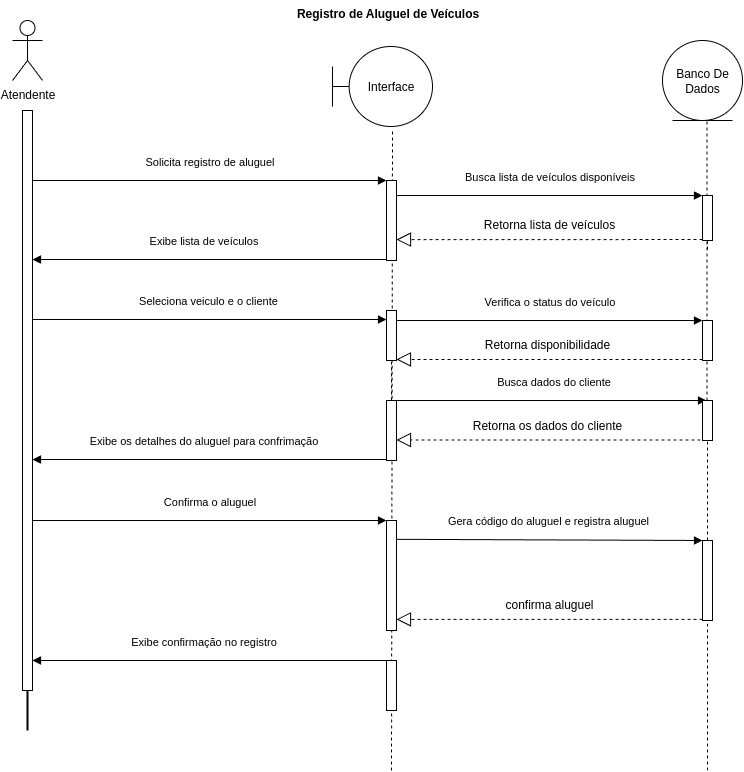

The diagram above was exported from draw.io. Its source (the exported page's mxGraphModel, read from the mxfile embedded in the PNG):
<mxGraphModel dx="4970" dy="2367" grid="1" gridSize="10" guides="1" tooltips="1" connect="1" arrows="1" fold="1" page="1" pageScale="1" pageWidth="827" pageHeight="1169" math="0" shadow="0">
  <root>
    <mxCell id="0" />
    <mxCell id="1" parent="0" />
    <mxCell id="2" value="" style="line;strokeWidth=2;direction=south;html=1;" vertex="1" parent="1">
      <mxGeometry x="1200" y="780" width="10" height="620" as="geometry" />
    </mxCell>
    <mxCell id="3" value="" style="html=1;points=[[0,0,0,0,5],[0,1,0,0,-5],[1,0,0,0,5],[1,1,0,0,-5]];perimeter=orthogonalPerimeter;outlineConnect=0;targetShapes=umlLifeline;portConstraint=eastwest;newEdgeStyle={&quot;curved&quot;:0,&quot;rounded&quot;:0};" vertex="1" parent="1">
      <mxGeometry x="1200" y="780" width="10" height="580" as="geometry" />
    </mxCell>
    <mxCell id="4" value="" style="endArrow=none;dashed=1;html=1;rounded=0;" edge="1" parent="1">
      <mxGeometry width="50" height="50" relative="1" as="geometry">
        <mxPoint x="1569" y="1440" as="sourcePoint" />
        <mxPoint x="1570" y="800" as="targetPoint" />
      </mxGeometry>
    </mxCell>
    <mxCell id="5" value="Registro de Aluguel de Veículos" style="text;align=center;fontStyle=1;verticalAlign=middle;spacingLeft=3;spacingRight=3;strokeColor=none;rotatable=0;points=[[0,0.5],[1,0.5]];portConstraint=eastwest;html=1;" vertex="1" parent="1">
      <mxGeometry x="1422.5" y="670" width="285" height="26" as="geometry" />
    </mxCell>
    <mxCell id="6" value="Solicita registro de aluguel" style="html=1;verticalAlign=bottom;endArrow=block;curved=0;rounded=0;entryX=0;entryY=0;entryDx=0;entryDy=5;entryPerimeter=0;" edge="1" parent="1">
      <mxGeometry y="10" width="80" relative="1" as="geometry">
        <mxPoint x="1210" y="850" as="sourcePoint" />
        <mxPoint x="1564" y="850" as="targetPoint" />
        <mxPoint as="offset" />
      </mxGeometry>
    </mxCell>
    <mxCell id="7" value="" style="endArrow=none;dashed=1;html=1;rounded=0;" edge="1" source="24" parent="1">
      <mxGeometry width="50" height="50" relative="1" as="geometry">
        <mxPoint x="1885" y="1250" as="sourcePoint" />
        <mxPoint x="1884.5" y="780" as="targetPoint" />
      </mxGeometry>
    </mxCell>
    <mxCell id="8" value="" style="endArrow=none;dashed=1;html=1;rounded=0;" edge="1" parent="1">
      <mxGeometry width="50" height="50" relative="1" as="geometry">
        <mxPoint x="1885" y="910" as="sourcePoint" />
        <mxPoint x="1885" y="920" as="targetPoint" />
      </mxGeometry>
    </mxCell>
    <mxCell id="9" value="" style="html=1;points=[[0,0,0,0,5],[0,1,0,0,-5],[1,0,0,0,5],[1,1,0,0,-5]];perimeter=orthogonalPerimeter;outlineConnect=0;targetShapes=umlLifeline;portConstraint=eastwest;newEdgeStyle={&quot;curved&quot;:0,&quot;rounded&quot;:0};" vertex="1" parent="1">
      <mxGeometry x="1564" y="850" width="10" height="80" as="geometry" />
    </mxCell>
    <mxCell id="10" value="Exibe os detalhes do aluguel para confrimação" style="html=1;verticalAlign=bottom;endArrow=block;curved=0;rounded=0;" edge="1" parent="1">
      <mxGeometry x="0.0435" y="-10" width="80" relative="1" as="geometry">
        <mxPoint x="1564" y="1129.05" as="sourcePoint" />
        <mxPoint x="1210" y="1129.05" as="targetPoint" />
        <mxPoint as="offset" />
        <Array as="points">
          <mxPoint x="1370" y="1129.05" />
        </Array>
      </mxGeometry>
    </mxCell>
    <mxCell id="11" value="Exibe confirmação no registro" style="html=1;verticalAlign=bottom;endArrow=block;curved=0;rounded=0;" edge="1" parent="1">
      <mxGeometry x="0.0435" y="-10" width="80" relative="1" as="geometry">
        <mxPoint x="1564" y="1330" as="sourcePoint" />
        <mxPoint x="1210" y="1330" as="targetPoint" />
        <mxPoint as="offset" />
        <Array as="points">
          <mxPoint x="1370" y="1330" />
        </Array>
      </mxGeometry>
    </mxCell>
    <mxCell id="12" value="" style="html=1;points=[[0,0,0,0,5],[0,1,0,0,-5],[1,0,0,0,5],[1,1,0,0,-5]];perimeter=orthogonalPerimeter;outlineConnect=0;targetShapes=umlLifeline;portConstraint=eastwest;newEdgeStyle={&quot;curved&quot;:0,&quot;rounded&quot;:0};" vertex="1" parent="1">
      <mxGeometry x="1564" y="1330" width="10" height="50" as="geometry" />
    </mxCell>
    <mxCell id="13" value="" style="endArrow=none;dashed=1;html=1;rounded=0;" edge="1" source="21" target="14" parent="1">
      <mxGeometry width="50" height="50" relative="1" as="geometry">
        <mxPoint x="1570" y="1020" as="sourcePoint" />
        <mxPoint x="1570" y="780" as="targetPoint" />
      </mxGeometry>
    </mxCell>
    <mxCell id="14" value="" style="html=1;points=[[0,0,0,0,5],[0,1,0,0,-5],[1,0,0,0,5],[1,1,0,0,-5]];perimeter=orthogonalPerimeter;outlineConnect=0;targetShapes=umlLifeline;portConstraint=eastwest;newEdgeStyle={&quot;curved&quot;:0,&quot;rounded&quot;:0};" vertex="1" parent="1">
      <mxGeometry x="1564" y="980" width="10" height="50" as="geometry" />
    </mxCell>
    <mxCell id="15" value="Verifica o status do veículo" style="html=1;verticalAlign=bottom;endArrow=block;curved=0;rounded=0;" edge="1" source="14" parent="1">
      <mxGeometry y="10" width="80" relative="1" as="geometry">
        <mxPoint x="1580" y="990" as="sourcePoint" />
        <mxPoint x="1880" y="990" as="targetPoint" />
        <mxPoint as="offset" />
      </mxGeometry>
    </mxCell>
    <mxCell id="16" value="" style="html=1;points=[[0,0,0,0,5],[0,1,0,0,-5],[1,0,0,0,5],[1,1,0,0,-5]];perimeter=orthogonalPerimeter;outlineConnect=0;targetShapes=umlLifeline;portConstraint=eastwest;newEdgeStyle={&quot;curved&quot;:0,&quot;rounded&quot;:0};" vertex="1" parent="1">
      <mxGeometry x="1880" y="990" width="10" height="40" as="geometry" />
    </mxCell>
    <mxCell id="17" value="" style="endArrow=block;dashed=1;endFill=0;endSize=12;html=1;rounded=0;" edge="1" target="14" parent="1">
      <mxGeometry width="160" relative="1" as="geometry">
        <mxPoint x="1880" y="1028.95" as="sourcePoint" />
        <mxPoint x="1570" y="1028.95" as="targetPoint" />
      </mxGeometry>
    </mxCell>
    <mxCell id="18" value="Retorna disponibilidade" style="text;html=1;align=center;verticalAlign=middle;whiteSpace=wrap;rounded=0;" vertex="1" parent="1">
      <mxGeometry x="1620" y="998.95" width="210" height="30" as="geometry" />
    </mxCell>
    <mxCell id="19" value="Exibe lista de veículos" style="html=1;verticalAlign=bottom;endArrow=block;curved=0;rounded=0;" edge="1" parent="1">
      <mxGeometry x="0.0435" y="-10" width="80" relative="1" as="geometry">
        <mxPoint x="1564" y="929.05" as="sourcePoint" />
        <mxPoint x="1210" y="929.05" as="targetPoint" />
        <mxPoint as="offset" />
        <Array as="points">
          <mxPoint x="1370" y="929.05" />
        </Array>
      </mxGeometry>
    </mxCell>
    <mxCell id="20" value="Seleciona veiculo e o cliente&amp;nbsp;" style="html=1;verticalAlign=bottom;endArrow=block;curved=0;rounded=0;entryX=0;entryY=0;entryDx=0;entryDy=5;entryPerimeter=0;" edge="1" parent="1">
      <mxGeometry y="10" width="80" relative="1" as="geometry">
        <mxPoint x="1210" y="989.05" as="sourcePoint" />
        <mxPoint x="1564" y="989.05" as="targetPoint" />
        <mxPoint as="offset" />
      </mxGeometry>
    </mxCell>
    <mxCell id="21" value="" style="html=1;points=[[0,0,0,0,5],[0,1,0,0,-5],[1,0,0,0,5],[1,1,0,0,-5]];perimeter=orthogonalPerimeter;outlineConnect=0;targetShapes=umlLifeline;portConstraint=eastwest;newEdgeStyle={&quot;curved&quot;:0,&quot;rounded&quot;:0};" vertex="1" parent="1">
      <mxGeometry x="1564" y="1070" width="10" height="60" as="geometry" />
    </mxCell>
    <mxCell id="22" value="Busca dados do cliente" style="html=1;verticalAlign=bottom;endArrow=block;curved=0;rounded=0;" edge="1" parent="1">
      <mxGeometry y="10" width="80" relative="1" as="geometry">
        <mxPoint x="1574" y="1070" as="sourcePoint" />
        <mxPoint x="1884" y="1070" as="targetPoint" />
        <mxPoint as="offset" />
      </mxGeometry>
    </mxCell>
    <mxCell id="23" value="" style="endArrow=none;dashed=1;html=1;rounded=0;" edge="1" source="37" target="24" parent="1">
      <mxGeometry width="50" height="50" relative="1" as="geometry">
        <mxPoint x="1885" y="1440" as="sourcePoint" />
        <mxPoint x="1884.5" y="780" as="targetPoint" />
      </mxGeometry>
    </mxCell>
    <mxCell id="24" value="" style="html=1;points=[[0,0,0,0,5],[0,1,0,0,-5],[1,0,0,0,5],[1,1,0,0,-5]];perimeter=orthogonalPerimeter;outlineConnect=0;targetShapes=umlLifeline;portConstraint=eastwest;newEdgeStyle={&quot;curved&quot;:0,&quot;rounded&quot;:0};" vertex="1" parent="1">
      <mxGeometry x="1880" y="1070" width="10" height="40" as="geometry" />
    </mxCell>
    <mxCell id="25" value="" style="endArrow=block;dashed=1;endFill=0;endSize=12;html=1;rounded=0;" edge="1" target="21" parent="1">
      <mxGeometry width="160" relative="1" as="geometry">
        <mxPoint x="1878" y="1109.52" as="sourcePoint" />
        <mxPoint x="1572" y="1109.57" as="targetPoint" />
      </mxGeometry>
    </mxCell>
    <mxCell id="26" value="Retorna os dados do cliente" style="text;html=1;align=center;verticalAlign=middle;whiteSpace=wrap;rounded=0;" vertex="1" parent="1">
      <mxGeometry x="1620" y="1079.52" width="210" height="30" as="geometry" />
    </mxCell>
    <mxCell id="27" value="Busca lista de veículos disponíveis" style="html=1;verticalAlign=bottom;endArrow=block;curved=0;rounded=0;" edge="1" parent="1">
      <mxGeometry y="10" width="80" relative="1" as="geometry">
        <mxPoint x="1574" y="865" as="sourcePoint" />
        <mxPoint x="1880" y="865" as="targetPoint" />
        <mxPoint as="offset" />
      </mxGeometry>
    </mxCell>
    <mxCell id="28" value="" style="html=1;points=[[0,0,0,0,5],[0,1,0,0,-5],[1,0,0,0,5],[1,1,0,0,-5]];perimeter=orthogonalPerimeter;outlineConnect=0;targetShapes=umlLifeline;portConstraint=eastwest;newEdgeStyle={&quot;curved&quot;:0,&quot;rounded&quot;:0};" vertex="1" parent="1">
      <mxGeometry x="1880" y="865" width="10" height="45" as="geometry" />
    </mxCell>
    <mxCell id="29" value="" style="endArrow=block;dashed=1;endFill=0;endSize=12;html=1;rounded=0;" edge="1" parent="1">
      <mxGeometry width="160" relative="1" as="geometry">
        <mxPoint x="1880" y="909.05" as="sourcePoint" />
        <mxPoint x="1574" y="909.0999999999999" as="targetPoint" />
      </mxGeometry>
    </mxCell>
    <mxCell id="30" value="Retorna lista de veículos" style="text;html=1;align=center;verticalAlign=middle;whiteSpace=wrap;rounded=0;" vertex="1" parent="1">
      <mxGeometry x="1622" y="879.05" width="210" height="30" as="geometry" />
    </mxCell>
    <mxCell id="31" value="Confirma o aluguel" style="html=1;verticalAlign=bottom;endArrow=block;curved=0;rounded=0;entryX=0;entryY=0;entryDx=0;entryDy=5;entryPerimeter=0;" edge="1" parent="1">
      <mxGeometry y="10" width="80" relative="1" as="geometry">
        <mxPoint x="1210" y="1190" as="sourcePoint" />
        <mxPoint x="1564" y="1190" as="targetPoint" />
        <mxPoint as="offset" />
      </mxGeometry>
    </mxCell>
    <mxCell id="32" value="" style="html=1;points=[[0,0,0,0,5],[0,1,0,0,-5],[1,0,0,0,5],[1,1,0,0,-5]];perimeter=orthogonalPerimeter;outlineConnect=0;targetShapes=umlLifeline;portConstraint=eastwest;newEdgeStyle={&quot;curved&quot;:0,&quot;rounded&quot;:0};" vertex="1" parent="1">
      <mxGeometry x="1564" y="1190" width="10" height="110" as="geometry" />
    </mxCell>
    <mxCell id="33" value="Gera código do aluguel e registra aluguel&amp;nbsp;" style="html=1;verticalAlign=bottom;endArrow=block;curved=0;rounded=0;" edge="1" target="37" parent="1">
      <mxGeometry y="10" width="80" relative="1" as="geometry">
        <mxPoint x="1574" y="1208.82" as="sourcePoint" />
        <mxPoint x="1884" y="1208.82" as="targetPoint" />
        <mxPoint as="offset" />
      </mxGeometry>
    </mxCell>
    <mxCell id="34" value="" style="endArrow=block;dashed=1;endFill=0;endSize=12;html=1;rounded=0;" edge="1" parent="1">
      <mxGeometry width="160" relative="1" as="geometry">
        <mxPoint x="1880" y="1288.82" as="sourcePoint" />
        <mxPoint x="1574" y="1288.87" as="targetPoint" />
      </mxGeometry>
    </mxCell>
    <mxCell id="35" value="confirma aluguel" style="text;html=1;align=center;verticalAlign=middle;whiteSpace=wrap;rounded=0;" vertex="1" parent="1">
      <mxGeometry x="1622" y="1258.82" width="210" height="30" as="geometry" />
    </mxCell>
    <mxCell id="36" value="" style="endArrow=none;dashed=1;html=1;rounded=0;" edge="1" target="37" parent="1">
      <mxGeometry width="50" height="50" relative="1" as="geometry">
        <mxPoint x="1885" y="1440" as="sourcePoint" />
        <mxPoint x="1885" y="1110" as="targetPoint" />
      </mxGeometry>
    </mxCell>
    <mxCell id="37" value="" style="html=1;points=[[0,0,0,0,5],[0,1,0,0,-5],[1,0,0,0,5],[1,1,0,0,-5]];perimeter=orthogonalPerimeter;outlineConnect=0;targetShapes=umlLifeline;portConstraint=eastwest;newEdgeStyle={&quot;curved&quot;:0,&quot;rounded&quot;:0};" vertex="1" parent="1">
      <mxGeometry x="1880" y="1210" width="10" height="80" as="geometry" />
    </mxCell>
    <mxCell id="38" value="&lt;span style=&quot;text-wrap-mode: wrap;&quot;&gt;Atendente&lt;/span&gt;" style="shape=umlActor;verticalLabelPosition=bottom;verticalAlign=top;html=1;outlineConnect=0;" vertex="1" parent="1">
      <mxGeometry x="1190" y="690" width="30" height="60" as="geometry" />
    </mxCell>
    <mxCell id="39" value="Interface" style="shape=umlBoundary;whiteSpace=wrap;html=1;" vertex="1" parent="1">
      <mxGeometry x="1510" y="716" width="100" height="80" as="geometry" />
    </mxCell>
    <mxCell id="40" value="Banco De Dados" style="ellipse;shape=umlEntity;whiteSpace=wrap;html=1;" vertex="1" parent="1">
      <mxGeometry x="1840" y="710" width="80" height="80" as="geometry" />
    </mxCell>
  </root>
</mxGraphModel>